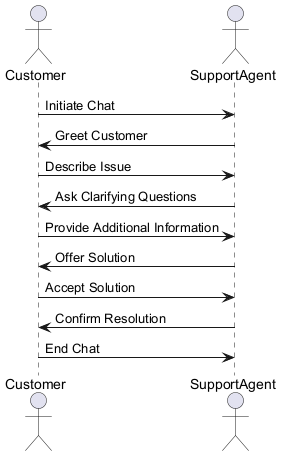

The diagram above was rendered by PlantUML. Its source (embedded in the PNG):
@startuml
actor Customer
actor SupportAgent

Customer -> SupportAgent : Initiate Chat
SupportAgent -> Customer : Greet Customer
Customer -> SupportAgent : Describe Issue
SupportAgent -> Customer : Ask Clarifying Questions
Customer -> SupportAgent : Provide Additional Information
SupportAgent -> Customer : Offer Solution
Customer -> SupportAgent : Accept Solution
SupportAgent -> Customer : Confirm Resolution
Customer -> SupportAgent : End Chat
@enduml